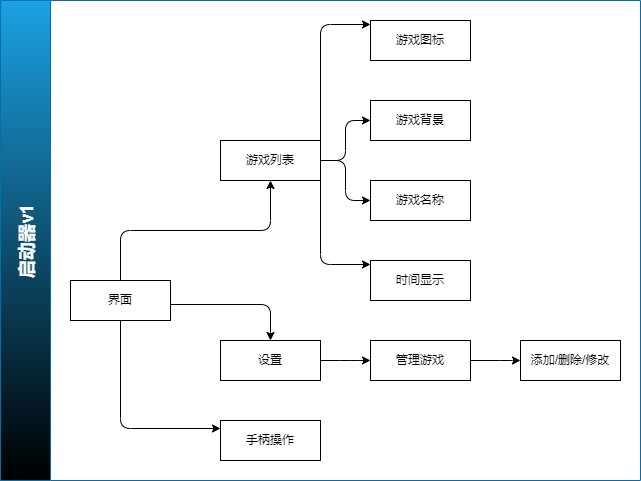

The diagram above was exported from draw.io. Its source (the exported page's mxGraphModel, read from the mxfile embedded in the PNG):
<mxGraphModel dx="852" dy="668" grid="1" gridSize="10" guides="1" tooltips="1" connect="1" arrows="1" fold="1" page="1" pageScale="1" pageWidth="827" pageHeight="1169" math="0" shadow="1">
  <root>
    <mxCell id="0" />
    <mxCell id="1" parent="0" />
    <mxCell id="8" value="启动器v1" style="swimlane;startSize=50;horizontal=0;childLayout=treeLayout;horizontalTree=1;resizable=0;containerType=tree;fontSize=18;fillColor=#1ba1e2;fontColor=#ffffff;strokeColor=#006EAF;gradientColor=default;swimlaneFillColor=default;" vertex="1" parent="1">
      <mxGeometry x="60" y="140" width="640" height="480" as="geometry" />
    </mxCell>
    <mxCell id="9" value="界面" style="whiteSpace=wrap;html=1;" vertex="1" parent="8">
      <mxGeometry x="70" y="280" width="100" height="40" as="geometry" />
    </mxCell>
    <mxCell id="10" value="游戏列表" style="whiteSpace=wrap;html=1;" vertex="1" parent="8">
      <mxGeometry x="220" y="140" width="100" height="40" as="geometry" />
    </mxCell>
    <mxCell id="11" value="" style="edgeStyle=elbowEdgeStyle;elbow=vertical;html=1;rounded=1;curved=0;sourcePerimeterSpacing=0;targetPerimeterSpacing=0;startSize=6;endSize=6;" edge="1" parent="8" source="9" target="10">
      <mxGeometry relative="1" as="geometry" />
    </mxCell>
    <mxCell id="12" value="设置" style="whiteSpace=wrap;html=1;" vertex="1" parent="8">
      <mxGeometry x="220" y="340" width="100" height="40" as="geometry" />
    </mxCell>
    <mxCell id="13" value="" style="edgeStyle=elbowEdgeStyle;elbow=vertical;html=1;rounded=1;curved=0;sourcePerimeterSpacing=0;targetPerimeterSpacing=0;startSize=6;endSize=6;" edge="1" parent="8" source="9" target="12">
      <mxGeometry relative="1" as="geometry">
        <Array as="points">
          <mxPoint x="210" y="304" />
        </Array>
      </mxGeometry>
    </mxCell>
    <mxCell id="14" value="" style="edgeStyle=elbowEdgeStyle;elbow=vertical;html=1;rounded=1;curved=0;sourcePerimeterSpacing=0;targetPerimeterSpacing=0;startSize=6;endSize=6;" edge="1" target="15" source="10" parent="8">
      <mxGeometry relative="1" as="geometry">
        <mxPoint x="450" y="-144" as="sourcePoint" />
        <Array as="points">
          <mxPoint x="320" y="24" />
        </Array>
      </mxGeometry>
    </mxCell>
    <mxCell id="15" value="游戏图标" style="whiteSpace=wrap;html=1;" vertex="1" parent="8">
      <mxGeometry x="370" y="20" width="100" height="40" as="geometry" />
    </mxCell>
    <mxCell id="16" value="" style="edgeStyle=elbowEdgeStyle;elbow=vertical;html=1;rounded=1;curved=0;sourcePerimeterSpacing=0;targetPerimeterSpacing=0;startSize=6;endSize=6;" edge="1" target="17" source="10" parent="8">
      <mxGeometry relative="1" as="geometry">
        <mxPoint x="450" y="-144" as="sourcePoint" />
      </mxGeometry>
    </mxCell>
    <mxCell id="17" value="游戏背景" style="whiteSpace=wrap;html=1;" vertex="1" parent="8">
      <mxGeometry x="370" y="100" width="100" height="40" as="geometry" />
    </mxCell>
    <mxCell id="18" value="" style="edgeStyle=elbowEdgeStyle;elbow=vertical;html=1;rounded=1;curved=0;sourcePerimeterSpacing=0;targetPerimeterSpacing=0;startSize=6;endSize=6;" edge="1" target="19" source="10" parent="8">
      <mxGeometry relative="1" as="geometry">
        <mxPoint x="400" y="-68" as="sourcePoint" />
      </mxGeometry>
    </mxCell>
    <mxCell id="19" value="游戏名称" style="whiteSpace=wrap;html=1;" vertex="1" parent="8">
      <mxGeometry x="370" y="180" width="100" height="40" as="geometry" />
    </mxCell>
    <mxCell id="20" value="" style="edgeStyle=elbowEdgeStyle;elbow=vertical;html=1;rounded=1;curved=0;sourcePerimeterSpacing=0;targetPerimeterSpacing=0;startSize=6;endSize=6;" edge="1" target="21" source="10" parent="8">
      <mxGeometry relative="1" as="geometry">
        <mxPoint x="400" y="84" as="sourcePoint" />
        <Array as="points">
          <mxPoint x="320" y="264" />
          <mxPoint x="310" y="292" />
          <mxPoint x="330" y="84" />
        </Array>
      </mxGeometry>
    </mxCell>
    <mxCell id="21" value="时间显示" style="whiteSpace=wrap;html=1;" vertex="1" parent="8">
      <mxGeometry x="370" y="260" width="100" height="40" as="geometry" />
    </mxCell>
    <mxCell id="34" value="" style="edgeStyle=orthogonalEdgeStyle;html=1;" edge="1" source="9" target="35" parent="8">
      <mxGeometry relative="1" as="geometry">
        <Array as="points">
          <mxPoint x="120" y="428" />
        </Array>
      </mxGeometry>
    </mxCell>
    <mxCell id="35" value="手柄操作" style="whiteSpace=wrap;html=1;" vertex="1" parent="8">
      <mxGeometry x="220" y="420" width="100" height="40" as="geometry" />
    </mxCell>
    <mxCell id="36" value="" style="edgeStyle=elbowEdgeStyle;elbow=vertical;html=1;rounded=1;curved=0;sourcePerimeterSpacing=0;targetPerimeterSpacing=0;startSize=6;endSize=6;" edge="1" target="37" source="12" parent="8">
      <mxGeometry relative="1" as="geometry">
        <mxPoint x="230" y="444" as="sourcePoint" />
        <Array as="points">
          <mxPoint x="350" y="360" />
        </Array>
      </mxGeometry>
    </mxCell>
    <mxCell id="37" value="管理游戏" style="whiteSpace=wrap;html=1;" vertex="1" parent="8">
      <mxGeometry x="370" y="340" width="100" height="40" as="geometry" />
    </mxCell>
    <mxCell id="38" value="" style="edgeStyle=elbowEdgeStyle;elbow=vertical;html=1;rounded=1;curved=0;sourcePerimeterSpacing=0;targetPerimeterSpacing=0;startSize=6;endSize=6;" edge="1" target="39" source="37" parent="8">
      <mxGeometry relative="1" as="geometry">
        <mxPoint x="380" y="500" as="sourcePoint" />
        <Array as="points">
          <mxPoint x="510" y="360" />
        </Array>
      </mxGeometry>
    </mxCell>
    <mxCell id="39" value="添加/删除/修改" style="whiteSpace=wrap;html=1;" vertex="1" parent="8">
      <mxGeometry x="520" y="340" width="100" height="40" as="geometry" />
    </mxCell>
  </root>
</mxGraphModel>